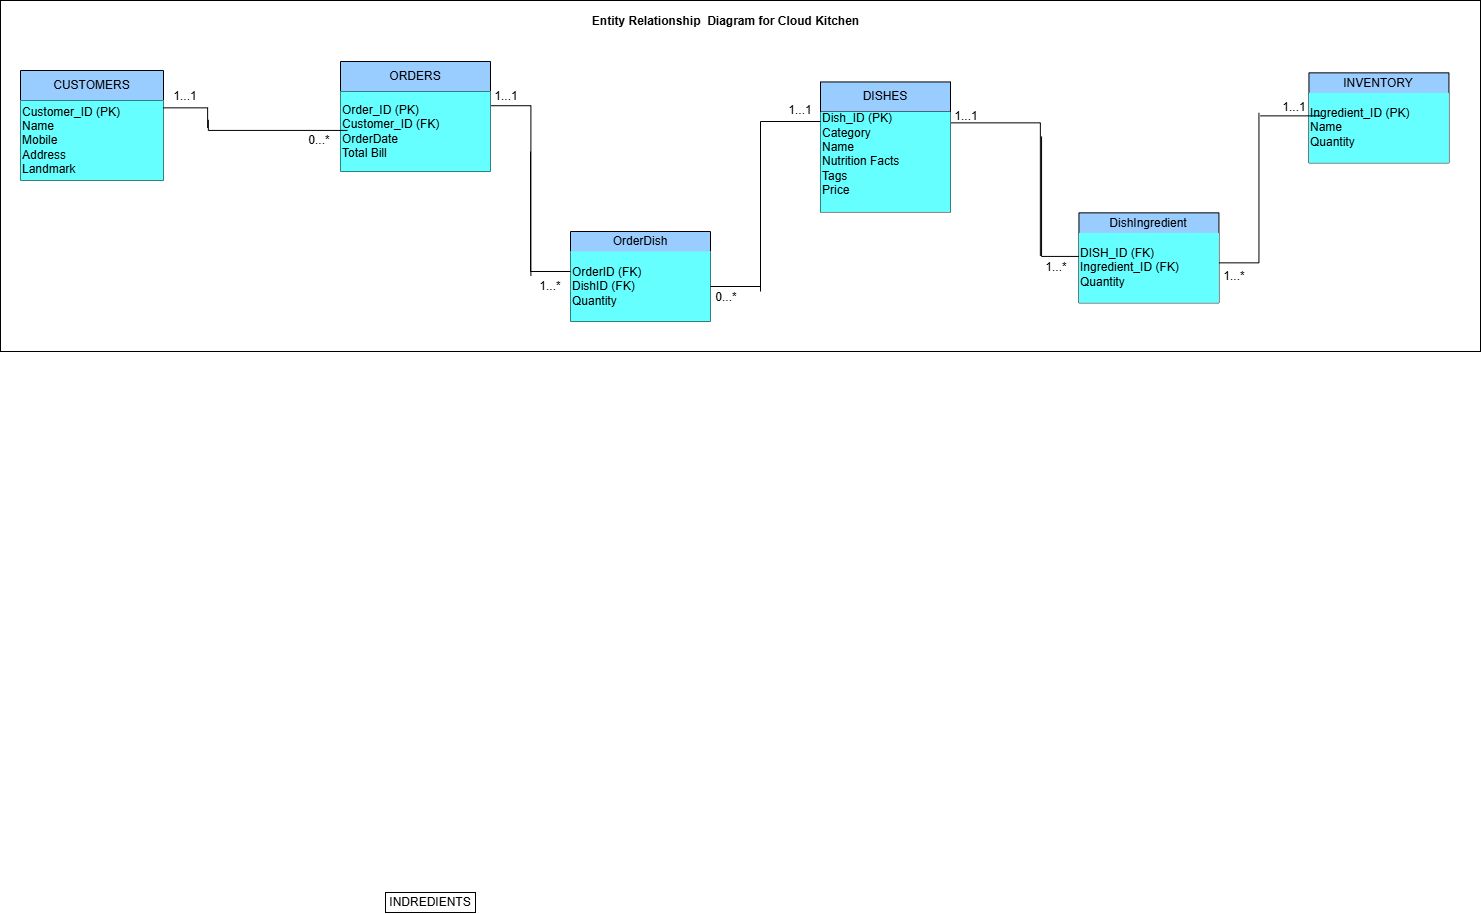

The diagram above was exported from draw.io. Its source (the exported page's mxGraphModel, read from the mxfile embedded in the PNG):
<mxGraphModel dx="2420" dy="782" grid="1" gridSize="10" guides="1" tooltips="1" connect="1" arrows="1" fold="1" page="1" pageScale="1" pageWidth="827" pageHeight="1169" math="0" shadow="0">
  <root>
    <mxCell id="0" />
    <mxCell id="1" parent="0" />
    <mxCell id="zGrMzErEN-hHK-_xaFzK-12" parent="1" style="rounded=0;whiteSpace=wrap;html=1;" value="" vertex="1">
      <mxGeometry height="351" width="1480" x="-90" y="259" as="geometry" />
    </mxCell>
    <mxCell id="qYbyMEl41VJK8pK0Y9RK-13" parent="1" style="rounded=0;whiteSpace=wrap;html=1;" value="INDREDIENTS" vertex="1">
      <mxGeometry height="20" width="90" x="295" y="1151" as="geometry" />
    </mxCell>
    <mxCell id="qYbyMEl41VJK8pK0Y9RK-65" parent="1" style="swimlane;fontStyle=0;childLayout=stackLayout;horizontal=1;startSize=30;horizontalStack=0;resizeParent=1;resizeParentMax=0;resizeLast=0;collapsible=1;marginBottom=0;whiteSpace=wrap;html=1;fillColor=#99CCFF;" value="CUSTOMERS" vertex="1">
      <mxGeometry height="110" width="143" x="-70" y="329" as="geometry">
        <mxRectangle height="30" width="120" x="130" y="20" as="alternateBounds" />
      </mxGeometry>
    </mxCell>
    <mxCell id="qYbyMEl41VJK8pK0Y9RK-80" parent="qYbyMEl41VJK8pK0Y9RK-65" style="text;html=1;whiteSpace=wrap;strokeColor=none;fillColor=#66FFFF;align=left;verticalAlign=middle;rounded=0;" value="Customer_ID (PK)&lt;div&gt;Name&lt;/div&gt;&lt;div&gt;Mobile&lt;/div&gt;&lt;div&gt;Address&lt;/div&gt;&lt;div&gt;Landmark&lt;/div&gt;" vertex="1">
      <mxGeometry height="80" width="143" y="30" as="geometry" />
    </mxCell>
    <mxCell id="qYbyMEl41VJK8pK0Y9RK-85" parent="1" style="swimlane;fontStyle=0;childLayout=stackLayout;horizontal=1;startSize=30;horizontalStack=0;resizeParent=1;resizeParentMax=0;resizeLast=0;collapsible=1;marginBottom=0;whiteSpace=wrap;html=1;fillColor=#99CCFF;" value="ORDERS" vertex="1">
      <mxGeometry height="110" width="150" x="250" y="320" as="geometry" />
    </mxCell>
    <mxCell id="qYbyMEl41VJK8pK0Y9RK-89" parent="qYbyMEl41VJK8pK0Y9RK-85" style="text;html=1;whiteSpace=wrap;strokeColor=none;fillColor=#66FFFF;align=left;verticalAlign=middle;rounded=0;" value="Order_ID (PK)&lt;div&gt;Customer_ID (FK)&lt;/div&gt;&lt;div&gt;&lt;span style=&quot;background-color: transparent; color: light-dark(rgb(0, 0, 0), rgb(255, 255, 255));&quot;&gt;OrderDate&lt;/span&gt;&lt;/div&gt;&lt;div&gt;Total Bill&lt;/div&gt;" vertex="1">
      <mxGeometry height="80" width="150" y="30" as="geometry" />
    </mxCell>
    <mxCell id="zGrMzErEN-hHK-_xaFzK-1" parent="1" style="swimlane;fontStyle=0;childLayout=stackLayout;horizontal=1;startSize=21;horizontalStack=0;resizeParent=1;resizeParentMax=0;resizeLast=0;collapsible=1;marginBottom=0;whiteSpace=wrap;html=1;fillColor=#99CCFF;" value="INVENTORY" vertex="1">
      <mxGeometry height="90" width="140" x="1218.44" y="331.35" as="geometry" />
    </mxCell>
    <mxCell id="zGrMzErEN-hHK-_xaFzK-2" parent="1" style="text;html=1;whiteSpace=wrap;strokeColor=none;fillColor=#66FFFF;align=left;verticalAlign=middle;rounded=0;" value="&lt;br&gt;&lt;div&gt;&lt;span style=&quot;background-color: transparent; color: light-dark(rgb(0, 0, 0), rgb(255, 255, 255));&quot;&gt;Ingredient_ID (PK)&lt;/span&gt;&lt;/div&gt;&lt;div&gt;Name&lt;/div&gt;&lt;div&gt;Quantity&lt;/div&gt;&lt;div&gt;&lt;br&gt;&lt;/div&gt;" vertex="1">
      <mxGeometry height="70" width="140" x="1218.44" y="351.35" as="geometry" />
    </mxCell>
    <mxCell id="zGrMzErEN-hHK-_xaFzK-10" parent="1" style="text;html=1;whiteSpace=wrap;strokeColor=none;fillColor=none;align=center;verticalAlign=middle;rounded=0;" value="&lt;b&gt;Entity Relationship&amp;nbsp; Diagram for Cloud Kitchen&lt;/b&gt;" vertex="1">
      <mxGeometry height="41" width="291" x="490" y="259" as="geometry" />
    </mxCell>
    <mxCell id="5dAJ1TF3OfhIVj3frhJ1-1" edge="1" parent="1" style="edgeStyle=orthogonalEdgeStyle;rounded=0;orthogonalLoop=1;jettySize=auto;html=1;exitX=0.5;exitY=1;exitDx=0;exitDy=0;">
      <mxGeometry relative="1" as="geometry">
        <mxPoint x="275" y="520.5" as="sourcePoint" />
        <mxPoint x="275" y="520.5" as="targetPoint" />
      </mxGeometry>
    </mxCell>
    <mxCell id="5dAJ1TF3OfhIVj3frhJ1-2" parent="1" style="swimlane;fontStyle=0;childLayout=stackLayout;horizontal=1;startSize=21;horizontalStack=0;resizeParent=1;resizeParentMax=0;resizeLast=0;collapsible=1;marginBottom=0;whiteSpace=wrap;html=1;fillColor=#99CCFF;" value="OrderDish" vertex="1">
      <mxGeometry height="90" width="140" x="480" y="490" as="geometry" />
    </mxCell>
    <mxCell id="5dAJ1TF3OfhIVj3frhJ1-3" parent="1" style="text;html=1;whiteSpace=wrap;strokeColor=none;fillColor=#66FFFF;align=left;verticalAlign=middle;rounded=0;" value="&lt;div&gt;OrderID (FK)&lt;/div&gt;&lt;div&gt;DishID (FK)&lt;/div&gt;&lt;div&gt;Quantity&lt;/div&gt;" vertex="1">
      <mxGeometry height="70" width="140" x="480" y="510" as="geometry" />
    </mxCell>
    <mxCell id="5dAJ1TF3OfhIVj3frhJ1-10" parent="1" style="shape=partialRectangle;whiteSpace=wrap;html=1;bottom=0;right=0;fillColor=none;rotation=90;" value="" vertex="1">
      <mxGeometry height="39.9" width="170" x="335.45" y="429.27" as="geometry" />
    </mxCell>
    <mxCell id="5dAJ1TF3OfhIVj3frhJ1-12" parent="1" style="shape=partialRectangle;whiteSpace=wrap;html=1;bottom=0;right=0;fillColor=none;rotation=-90;" value="" vertex="1">
      <mxGeometry height="40" width="120" x="400" y="450" as="geometry" />
    </mxCell>
    <mxCell id="5dAJ1TF3OfhIVj3frhJ1-17" parent="1" style="swimlane;fontStyle=0;childLayout=stackLayout;horizontal=1;startSize=21;horizontalStack=0;resizeParent=1;resizeParentMax=0;resizeLast=0;collapsible=1;marginBottom=0;whiteSpace=wrap;html=1;fillColor=#99CCFF;" value="DishIngredient" vertex="1">
      <mxGeometry height="90" width="140" x="988.44" y="471.35" as="geometry" />
    </mxCell>
    <mxCell id="5dAJ1TF3OfhIVj3frhJ1-18" parent="1" style="text;html=1;whiteSpace=wrap;strokeColor=none;fillColor=#66FFFF;align=left;verticalAlign=middle;rounded=0;" value="&lt;br&gt;&lt;div&gt;&lt;span style=&quot;background-color: transparent; color: light-dark(rgb(0, 0, 0), rgb(255, 255, 255));&quot;&gt;DISH_ID (FK)&lt;/span&gt;&lt;/div&gt;&lt;div&gt;Ingredient_ID (FK)&lt;/div&gt;&lt;div&gt;Quantity&lt;/div&gt;&lt;div&gt;&lt;br&gt;&lt;/div&gt;" vertex="1">
      <mxGeometry height="70" width="140" x="988.44" y="491.35" as="geometry" />
    </mxCell>
    <mxCell id="5dAJ1TF3OfhIVj3frhJ1-19" parent="1" style="shape=partialRectangle;whiteSpace=wrap;html=1;bottom=0;right=0;fillColor=none;rotation=90;" value="" vertex="1">
      <mxGeometry height="94.29" width="133" x="836.21" y="400.71" as="geometry" />
    </mxCell>
    <mxCell id="5dAJ1TF3OfhIVj3frhJ1-20" parent="1" style="shape=partialRectangle;whiteSpace=wrap;html=1;bottom=0;right=0;fillColor=none;rotation=-90;" value="" vertex="1">
      <mxGeometry height="37.46" width="120" x="909.78" y="436.2" as="geometry" />
    </mxCell>
    <mxCell id="5dAJ1TF3OfhIVj3frhJ1-21" parent="1" style="shape=partialRectangle;whiteSpace=wrap;html=1;bottom=0;right=0;fillColor=none;rotation=90;" value="" vertex="1">
      <mxGeometry height="44.25" width="20" x="84.99" y="354.21999999999997" as="geometry" />
    </mxCell>
    <mxCell id="5dAJ1TF3OfhIVj3frhJ1-22" parent="1" style="shape=partialRectangle;whiteSpace=wrap;html=1;bottom=0;right=0;fillColor=none;rotation=-90;" value="" vertex="1">
      <mxGeometry height="139.1" width="10.61" x="182.11" y="314.07" as="geometry" />
    </mxCell>
    <mxCell id="5dAJ1TF3OfhIVj3frhJ1-23" parent="1" style="swimlane;fontStyle=0;childLayout=stackLayout;horizontal=1;startSize=30;horizontalStack=0;resizeParent=1;resizeParentMax=0;resizeLast=0;collapsible=1;marginBottom=0;whiteSpace=wrap;html=1;fillColor=#99CCFF;" value="DISHES" vertex="1">
      <mxGeometry height="130" width="130" x="730" y="340.45" as="geometry" />
    </mxCell>
    <mxCell id="5dAJ1TF3OfhIVj3frhJ1-24" parent="5dAJ1TF3OfhIVj3frhJ1-23" style="text;html=1;whiteSpace=wrap;strokeColor=none;fillColor=#66FFFF;align=left;verticalAlign=middle;rounded=0;" value="&lt;div&gt;Dish_ID (PK)&lt;/div&gt;&lt;div&gt;Category&lt;/div&gt;&lt;div&gt;Name&lt;/div&gt;&lt;div&gt;Nutrition Facts&lt;/div&gt;&lt;div&gt;Tags&lt;/div&gt;&lt;div&gt;Price&lt;/div&gt;&lt;div&gt;&lt;br&gt;&lt;/div&gt;" vertex="1">
      <mxGeometry height="100" width="130" y="30" as="geometry" />
    </mxCell>
    <mxCell id="5dAJ1TF3OfhIVj3frhJ1-30" edge="1" parent="1" style="endArrow=none;html=1;rounded=0;" value="">
      <mxGeometry height="50" relative="1" width="50" as="geometry">
        <mxPoint x="670" y="380" as="sourcePoint" />
        <mxPoint x="730" y="380" as="targetPoint" />
      </mxGeometry>
    </mxCell>
    <mxCell id="5dAJ1TF3OfhIVj3frhJ1-31" edge="1" parent="1" style="endArrow=none;html=1;rounded=0;" value="">
      <mxGeometry height="50" relative="1" width="50" as="geometry">
        <mxPoint x="670" y="550" as="sourcePoint" />
        <mxPoint x="670" y="380" as="targetPoint" />
      </mxGeometry>
    </mxCell>
    <mxCell id="5dAJ1TF3OfhIVj3frhJ1-32" edge="1" parent="1" source="5dAJ1TF3OfhIVj3frhJ1-3" style="endArrow=none;html=1;rounded=0;exitX=1;exitY=0.5;exitDx=0;exitDy=0;" value="">
      <mxGeometry height="50" relative="1" width="50" as="geometry">
        <mxPoint x="620" y="530" as="sourcePoint" />
        <mxPoint x="670" y="545" as="targetPoint" />
      </mxGeometry>
    </mxCell>
    <mxCell id="5dAJ1TF3OfhIVj3frhJ1-33" edge="1" parent="1" style="endArrow=none;html=1;rounded=0;" value="">
      <mxGeometry height="50" relative="1" width="50" as="geometry">
        <mxPoint x="1170" y="374.37" as="sourcePoint" />
        <mxPoint x="1230" y="374.37" as="targetPoint" />
      </mxGeometry>
    </mxCell>
    <mxCell id="5dAJ1TF3OfhIVj3frhJ1-34" edge="1" parent="1" style="endArrow=none;html=1;rounded=0;" value="">
      <mxGeometry height="50" relative="1" width="50" as="geometry">
        <mxPoint x="1168.44" y="521.35" as="sourcePoint" />
        <mxPoint x="1168.44" y="371.35" as="targetPoint" />
      </mxGeometry>
    </mxCell>
    <mxCell id="5dAJ1TF3OfhIVj3frhJ1-36" parent="1" style="text;html=1;whiteSpace=wrap;strokeColor=none;fillColor=none;align=center;verticalAlign=middle;rounded=0;" value="1...1" vertex="1">
      <mxGeometry height="30" width="60" x="64.99" y="340.45" as="geometry" />
    </mxCell>
    <mxCell id="5dAJ1TF3OfhIVj3frhJ1-37" parent="1" style="text;html=1;whiteSpace=wrap;strokeColor=none;fillColor=none;align=center;verticalAlign=middle;rounded=0;" value="0...*" vertex="1">
      <mxGeometry height="30" width="60" x="199.39" y="384.22" as="geometry" />
    </mxCell>
    <mxCell id="5dAJ1TF3OfhIVj3frhJ1-38" parent="1" style="text;html=1;whiteSpace=wrap;strokeColor=none;fillColor=none;align=center;verticalAlign=middle;rounded=0;" value="1...1" vertex="1">
      <mxGeometry height="30" width="60" x="385.5" y="340.45" as="geometry" />
    </mxCell>
    <mxCell id="5dAJ1TF3OfhIVj3frhJ1-39" parent="1" style="text;html=1;whiteSpace=wrap;strokeColor=none;fillColor=none;align=center;verticalAlign=middle;rounded=0;" value="1...1" vertex="1">
      <mxGeometry height="30" width="60" x="680" y="354.21999999999997" as="geometry" />
    </mxCell>
    <mxCell id="5dAJ1TF3OfhIVj3frhJ1-40" parent="1" style="text;html=1;whiteSpace=wrap;strokeColor=none;fillColor=none;align=center;verticalAlign=middle;rounded=0;" value="1...*" vertex="1">
      <mxGeometry height="30" width="60" x="430" y="530" as="geometry" />
    </mxCell>
    <mxCell id="5dAJ1TF3OfhIVj3frhJ1-41" parent="1" style="text;html=1;whiteSpace=wrap;strokeColor=none;fillColor=none;align=center;verticalAlign=middle;rounded=0;" value="0...*" vertex="1">
      <mxGeometry height="30" width="60" x="605.5" y="541.35" as="geometry" />
    </mxCell>
    <mxCell id="5dAJ1TF3OfhIVj3frhJ1-42" parent="1" style="text;html=1;whiteSpace=wrap;strokeColor=none;fillColor=none;align=center;verticalAlign=middle;rounded=0;" value="1...*" vertex="1">
      <mxGeometry height="30" width="60" x="935.97" y="511.35" as="geometry" />
    </mxCell>
    <mxCell id="5dAJ1TF3OfhIVj3frhJ1-43" parent="1" style="text;html=1;whiteSpace=wrap;strokeColor=none;fillColor=none;align=center;verticalAlign=middle;rounded=0;" value="1...1" vertex="1">
      <mxGeometry height="30" width="60" x="845.97" y="360" as="geometry" />
    </mxCell>
    <mxCell id="5dAJ1TF3OfhIVj3frhJ1-44" parent="1" style="text;html=1;whiteSpace=wrap;strokeColor=none;fillColor=none;align=center;verticalAlign=middle;rounded=0;" value="1...1" vertex="1">
      <mxGeometry height="30" width="60" x="1173.94" y="351.35" as="geometry" />
    </mxCell>
    <mxCell id="5dAJ1TF3OfhIVj3frhJ1-45" parent="1" style="text;html=1;whiteSpace=wrap;strokeColor=none;fillColor=none;align=center;verticalAlign=middle;rounded=0;" value="1...*" vertex="1">
      <mxGeometry height="30" width="60" x="1113.94" y="520" as="geometry" />
    </mxCell>
    <mxCell id="5dAJ1TF3OfhIVj3frhJ1-46" edge="1" parent="1" style="endArrow=none;html=1;rounded=0;" value="">
      <mxGeometry height="50" relative="1" width="50" as="geometry">
        <mxPoint x="1128.44" y="521.35" as="sourcePoint" />
        <mxPoint x="1168.44" y="521.35" as="targetPoint" />
      </mxGeometry>
    </mxCell>
  </root>
</mxGraphModel>